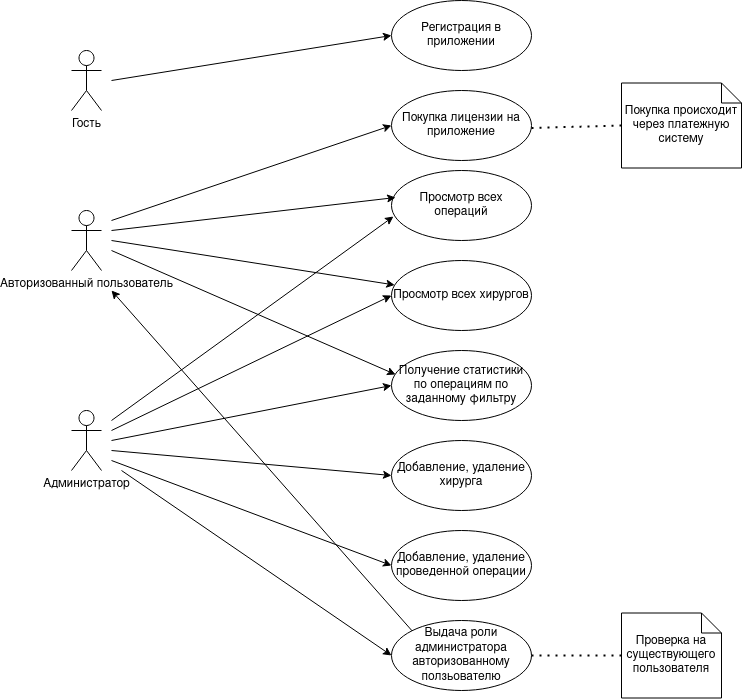

The diagram above was exported from draw.io. Its source (the exported page's mxGraphModel, read from the mxfile embedded in the PNG):
<mxGraphModel dx="851" dy="762" grid="1" gridSize="10" guides="1" tooltips="1" connect="1" arrows="1" fold="1" page="1" pageScale="1" pageWidth="850" pageHeight="1100" math="0" shadow="0">
  <root>
    <mxCell id="0" />
    <mxCell id="1" parent="0" />
    <mxCell id="4iGjo8KWwHXAQNNkig9N-1" value="Авторизованный пользователь" style="shape=umlActor;verticalLabelPosition=bottom;verticalAlign=top;html=1;outlineConnect=0;" parent="1" vertex="1">
      <mxGeometry x="110" y="290" width="30" height="60" as="geometry" />
    </mxCell>
    <mxCell id="4iGjo8KWwHXAQNNkig9N-2" value="Добавление, удаление проведенной операции" style="ellipse;whiteSpace=wrap;html=1;" parent="1" vertex="1">
      <mxGeometry x="430" y="610" width="140" height="70" as="geometry" />
    </mxCell>
    <mxCell id="4iGjo8KWwHXAQNNkig9N-4" value="Администратор" style="shape=umlActor;verticalLabelPosition=bottom;verticalAlign=top;html=1;outlineConnect=0;" parent="1" vertex="1">
      <mxGeometry x="110" y="490" width="30" height="60" as="geometry" />
    </mxCell>
    <mxCell id="4iGjo8KWwHXAQNNkig9N-8" value="Добавление, удаление хирурга" style="ellipse;whiteSpace=wrap;html=1;" parent="1" vertex="1">
      <mxGeometry x="430" y="520" width="140" height="70" as="geometry" />
    </mxCell>
    <mxCell id="4iGjo8KWwHXAQNNkig9N-9" value="Просмотр всех операций" style="ellipse;whiteSpace=wrap;html=1;" parent="1" vertex="1">
      <mxGeometry x="430" y="250" width="140" height="70" as="geometry" />
    </mxCell>
    <mxCell id="4iGjo8KWwHXAQNNkig9N-10" value="Просмотр всех хирургов" style="ellipse;whiteSpace=wrap;html=1;" parent="1" vertex="1">
      <mxGeometry x="430" y="340" width="140" height="70" as="geometry" />
    </mxCell>
    <mxCell id="4iGjo8KWwHXAQNNkig9N-11" value="Покупка лицензии на приложение" style="ellipse;whiteSpace=wrap;html=1;" parent="1" vertex="1">
      <mxGeometry x="430" y="170" width="140" height="70" as="geometry" />
    </mxCell>
    <mxCell id="4iGjo8KWwHXAQNNkig9N-12" value="Получение статистики по операциям по заданному фильтру" style="ellipse;whiteSpace=wrap;html=1;" parent="1" vertex="1">
      <mxGeometry x="430" y="430" width="140" height="70" as="geometry" />
    </mxCell>
    <mxCell id="4iGjo8KWwHXAQNNkig9N-14" value="Выдача роли администратора авторизованному ползьователю" style="ellipse;whiteSpace=wrap;html=1;" parent="1" vertex="1">
      <mxGeometry x="430" y="700" width="140" height="70" as="geometry" />
    </mxCell>
    <mxCell id="4iGjo8KWwHXAQNNkig9N-25" value="" style="endArrow=classic;html=1;rounded=0;entryX=0.014;entryY=0.657;entryDx=0;entryDy=0;endFill=1;entryPerimeter=0;" parent="1" target="4iGjo8KWwHXAQNNkig9N-9" edge="1">
      <mxGeometry width="50" height="50" relative="1" as="geometry">
        <mxPoint x="150" y="500" as="sourcePoint" />
        <mxPoint x="250" y="420" as="targetPoint" />
      </mxGeometry>
    </mxCell>
    <mxCell id="4iGjo8KWwHXAQNNkig9N-26" value="" style="endArrow=classic;html=1;rounded=0;entryX=0;entryY=0.5;entryDx=0;entryDy=0;endFill=1;" parent="1" target="4iGjo8KWwHXAQNNkig9N-10" edge="1">
      <mxGeometry width="50" height="50" relative="1" as="geometry">
        <mxPoint x="150" y="510" as="sourcePoint" />
        <mxPoint x="310" y="285" as="targetPoint" />
      </mxGeometry>
    </mxCell>
    <mxCell id="4iGjo8KWwHXAQNNkig9N-27" value="" style="endArrow=none;dashed=1;html=1;dashPattern=1 3;strokeWidth=2;rounded=0;exitX=1;exitY=0.5;exitDx=0;exitDy=0;entryX=0;entryY=0.5;entryDx=0;entryDy=0;entryPerimeter=0;" parent="1" source="4iGjo8KWwHXAQNNkig9N-14" target="4iGjo8KWwHXAQNNkig9N-41" edge="1">
      <mxGeometry width="50" height="50" relative="1" as="geometry">
        <mxPoint x="410" y="550" as="sourcePoint" />
        <mxPoint x="650" y="735" as="targetPoint" />
      </mxGeometry>
    </mxCell>
    <mxCell id="4iGjo8KWwHXAQNNkig9N-29" value="" style="endArrow=classic;html=1;rounded=0;entryX=0;entryY=0.5;entryDx=0;entryDy=0;endFill=1;" parent="1" target="4iGjo8KWwHXAQNNkig9N-12" edge="1">
      <mxGeometry width="50" height="50" relative="1" as="geometry">
        <mxPoint x="150" y="520" as="sourcePoint" />
        <mxPoint x="320" y="295" as="targetPoint" />
      </mxGeometry>
    </mxCell>
    <mxCell id="4iGjo8KWwHXAQNNkig9N-30" value="" style="endArrow=classic;html=1;rounded=0;entryX=0;entryY=0.5;entryDx=0;entryDy=0;endFill=1;" parent="1" target="4iGjo8KWwHXAQNNkig9N-8" edge="1">
      <mxGeometry width="50" height="50" relative="1" as="geometry">
        <mxPoint x="150" y="530" as="sourcePoint" />
        <mxPoint x="310" y="465" as="targetPoint" />
      </mxGeometry>
    </mxCell>
    <mxCell id="4iGjo8KWwHXAQNNkig9N-31" value="" style="endArrow=classic;html=1;rounded=0;entryX=0;entryY=0.5;entryDx=0;entryDy=0;endFill=1;" parent="1" target="4iGjo8KWwHXAQNNkig9N-2" edge="1">
      <mxGeometry width="50" height="50" relative="1" as="geometry">
        <mxPoint x="150" y="540" as="sourcePoint" />
        <mxPoint x="310" y="555" as="targetPoint" />
      </mxGeometry>
    </mxCell>
    <mxCell id="4iGjo8KWwHXAQNNkig9N-32" value="" style="endArrow=classic;html=1;rounded=0;entryX=0;entryY=0.5;entryDx=0;entryDy=0;endFill=1;" parent="1" target="4iGjo8KWwHXAQNNkig9N-14" edge="1">
      <mxGeometry width="50" height="50" relative="1" as="geometry">
        <mxPoint x="160" y="550" as="sourcePoint" />
        <mxPoint x="310" y="645" as="targetPoint" />
      </mxGeometry>
    </mxCell>
    <mxCell id="4iGjo8KWwHXAQNNkig9N-33" value="" style="endArrow=classic;html=1;rounded=0;entryX=0;entryY=0.5;entryDx=0;entryDy=0;endFill=1;" parent="1" target="4iGjo8KWwHXAQNNkig9N-11" edge="1">
      <mxGeometry width="50" height="50" relative="1" as="geometry">
        <mxPoint x="150" y="300" as="sourcePoint" />
        <mxPoint x="310" y="285" as="targetPoint" />
      </mxGeometry>
    </mxCell>
    <mxCell id="4iGjo8KWwHXAQNNkig9N-34" value="" style="endArrow=classic;html=1;rounded=0;entryX=0.029;entryY=0.386;entryDx=0;entryDy=0;endFill=1;entryPerimeter=0;" parent="1" target="4iGjo8KWwHXAQNNkig9N-9" edge="1">
      <mxGeometry width="50" height="50" relative="1" as="geometry">
        <mxPoint x="150" y="310" as="sourcePoint" />
        <mxPoint x="310" y="195" as="targetPoint" />
      </mxGeometry>
    </mxCell>
    <mxCell id="4iGjo8KWwHXAQNNkig9N-35" value="" style="endArrow=classic;html=1;rounded=0;strokeColor=default;endFill=1;" parent="1" target="4iGjo8KWwHXAQNNkig9N-10" edge="1">
      <mxGeometry width="50" height="50" relative="1" as="geometry">
        <mxPoint x="150" y="320" as="sourcePoint" />
        <mxPoint x="310" y="285" as="targetPoint" />
      </mxGeometry>
    </mxCell>
    <mxCell id="4iGjo8KWwHXAQNNkig9N-36" value="" style="endArrow=classic;html=1;rounded=0;entryX=0.029;entryY=0.343;entryDx=0;entryDy=0;endFill=1;entryPerimeter=0;" parent="1" target="4iGjo8KWwHXAQNNkig9N-12" edge="1">
      <mxGeometry width="50" height="50" relative="1" as="geometry">
        <mxPoint x="150" y="330" as="sourcePoint" />
        <mxPoint x="310" y="375" as="targetPoint" />
      </mxGeometry>
    </mxCell>
    <mxCell id="4iGjo8KWwHXAQNNkig9N-37" value="" style="endArrow=classic;html=1;rounded=0;strokeColor=default;exitX=0;exitY=0;exitDx=0;exitDy=0;" parent="1" source="4iGjo8KWwHXAQNNkig9N-14" edge="1">
      <mxGeometry width="50" height="50" relative="1" as="geometry">
        <mxPoint x="360" y="510" as="sourcePoint" />
        <mxPoint x="150" y="370" as="targetPoint" />
      </mxGeometry>
    </mxCell>
    <mxCell id="4iGjo8KWwHXAQNNkig9N-38" value="Гость" style="shape=umlActor;verticalLabelPosition=bottom;verticalAlign=top;html=1;outlineConnect=0;" parent="1" vertex="1">
      <mxGeometry x="110" y="130" width="30" height="60" as="geometry" />
    </mxCell>
    <mxCell id="4iGjo8KWwHXAQNNkig9N-39" value="Регистрация в приложении" style="ellipse;whiteSpace=wrap;html=1;" parent="1" vertex="1">
      <mxGeometry x="430" y="80" width="140" height="70" as="geometry" />
    </mxCell>
    <mxCell id="4iGjo8KWwHXAQNNkig9N-40" value="" style="endArrow=classic;html=1;rounded=0;entryX=0;entryY=0.5;entryDx=0;entryDy=0;endFill=1;" parent="1" target="4iGjo8KWwHXAQNNkig9N-39" edge="1">
      <mxGeometry width="50" height="50" relative="1" as="geometry">
        <mxPoint x="150" y="160" as="sourcePoint" />
        <mxPoint x="440" y="215" as="targetPoint" />
      </mxGeometry>
    </mxCell>
    <mxCell id="4iGjo8KWwHXAQNNkig9N-41" value="Проверка на существующего пользователя" style="shape=note;size=20;whiteSpace=wrap;html=1;" parent="1" vertex="1">
      <mxGeometry x="660" y="692.5" width="100" height="85" as="geometry" />
    </mxCell>
    <mxCell id="4iGjo8KWwHXAQNNkig9N-44" value="" style="endArrow=none;dashed=1;html=1;dashPattern=1 3;strokeWidth=2;rounded=0;exitX=1;exitY=0.5;exitDx=0;exitDy=0;entryX=0;entryY=0.5;entryDx=0;entryDy=0;entryPerimeter=0;" parent="1" target="4iGjo8KWwHXAQNNkig9N-45" edge="1">
      <mxGeometry width="50" height="50" relative="1" as="geometry">
        <mxPoint x="570" y="207.5" as="sourcePoint" />
        <mxPoint x="650" y="207.5" as="targetPoint" />
      </mxGeometry>
    </mxCell>
    <mxCell id="4iGjo8KWwHXAQNNkig9N-45" value="Покупка происходит через платежную систему" style="shape=note;size=20;whiteSpace=wrap;html=1;" parent="1" vertex="1">
      <mxGeometry x="660" y="162.5" width="120" height="85" as="geometry" />
    </mxCell>
  </root>
</mxGraphModel>